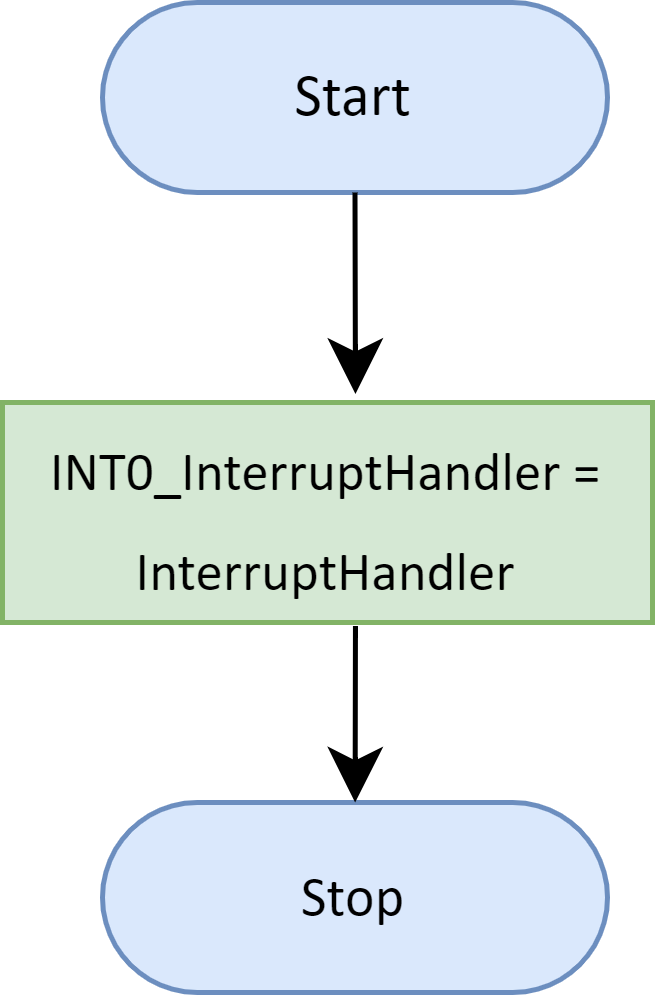

The diagram above was exported from draw.io. Its source (the exported page's mxGraphModel, read from the mxfile embedded in the PNG):
<mxGraphModel dx="261" dy="307" grid="1" gridSize="10" guides="1" tooltips="1" connect="1" arrows="1" fold="1" page="1" pageScale="1" pageWidth="1169" pageHeight="827" math="0" shadow="0">
  <root>
    <mxCell id="0" />
    <mxCell id="1" parent="0" />
    <UserObject label="Start" Function="EN_DIO_Error_T DIO_init(uint8_t pinNumber, EN_DIO_PORT_T portNumber, EN_DIO_DIRECTION_T direction);" tags="Flowchart" id="2cYmFUq0BTPakPLzBne1-1">
      <mxCell style="verticalAlign=middle;align=center;overflow=width;vsdxID=30;fillColor=#dae8fc;shape=stencil(tVLREoIgEPwaHnEQxsl3s/9gEpSJwDko7e+DsEkze2l627vdu5uFRaxyHe8FosR5sCcxqMZ3iO0Rpcp0ApQPCLEasUpaEC3Yi2lS3fOojOhsr3HDmObyMtsVcYqS29Qh5FEfklwrM5OXeUa/yjkcAwfr7TDpiyTfXvjkMR+Vw2A998qaBac5tAKHU1hq3i4oNwjRr9ofvayt/+Rk+yX/4iWA159KpXWKxJx/z0Bopfyw+g4=);strokeColor=#6c8ebf;spacingTop=-1;spacingBottom=-1;spacingLeft=-1;spacingRight=-1;points=[[0.5,1,0],[0.5,0,0],[0,0.5,0],[1,0.5,0]];labelBackgroundColor=none;rounded=1;html=1;whiteSpace=wrap;fontFamily=Calibri;" vertex="1" parent="1">
        <mxGeometry x="260" y="120" width="101" height="38" as="geometry" />
      </mxCell>
    </UserObject>
    <mxCell id="2cYmFUq0BTPakPLzBne1-2" value="&lt;font face=&quot;Calibri&quot; style=&quot;font-size: 11px;&quot;&gt;INT0_InterruptHandler = InterruptHandler&lt;/font&gt;" style="rounded=0;whiteSpace=wrap;html=1;fontSize=16;fillColor=#d5e8d4;strokeColor=#82b366;" vertex="1" parent="1">
      <mxGeometry x="240" y="200" width="130" height="44" as="geometry" />
    </mxCell>
    <UserObject label="&lt;div style=&quot;font-size: 1px&quot;&gt;&lt;font style=&quot;font-size: 11.29px; direction: ltr; letter-spacing: 0px; line-height: 120%; opacity: 1;&quot;&gt;Stop&lt;/font&gt;&lt;/div&gt;" Function="EN_DIO_Error_T DIO_init(uint8_t pinNumber, EN_DIO_PORT_T portNumber, EN_DIO_DIRECTION_T direction);" tags="Flowchart" id="2cYmFUq0BTPakPLzBne1-3">
      <mxCell style="verticalAlign=middle;align=center;overflow=width;vsdxID=30;fillColor=#dae8fc;shape=stencil(tVLREoIgEPwaHnEQxsl3s/9gEpSJwDko7e+DsEkze2l627vdu5uFRaxyHe8FosR5sCcxqMZ3iO0Rpcp0ApQPCLEasUpaEC3Yi2lS3fOojOhsr3HDmObyMtsVcYqS29Qh5FEfklwrM5OXeUa/yjkcAwfr7TDpiyTfXvjkMR+Vw2A998qaBac5tAKHU1hq3i4oNwjRr9ofvayt/+Rk+yX/4iWA159KpXWKxJx/z0Bopfyw+g4=);strokeColor=#6c8ebf;spacingTop=-1;spacingBottom=-1;spacingLeft=-1;spacingRight=-1;points=[[0.5,1,0],[0.5,0,0],[0,0.5,0],[1,0.5,0]];labelBackgroundColor=none;rounded=1;html=1;whiteSpace=wrap;fontFamily=Calibri;" vertex="1" parent="1">
        <mxGeometry x="260" y="280" width="101" height="38" as="geometry" />
      </mxCell>
    </UserObject>
    <mxCell id="2cYmFUq0BTPakPLzBne1-4" value="" style="endArrow=classic;html=1;rounded=0;fontSize=12;startSize=8;endSize=8;curved=1;exitX=0.5;exitY=1;exitDx=0;exitDy=0;exitPerimeter=0;entryX=0.543;entryY=-0.039;entryDx=0;entryDy=0;entryPerimeter=0;" edge="1" parent="1" source="2cYmFUq0BTPakPLzBne1-1" target="2cYmFUq0BTPakPLzBne1-2">
      <mxGeometry width="50" height="50" relative="1" as="geometry">
        <mxPoint x="250" y="350" as="sourcePoint" />
        <mxPoint x="291" y="200" as="targetPoint" />
      </mxGeometry>
    </mxCell>
    <mxCell id="2cYmFUq0BTPakPLzBne1-5" value="" style="endArrow=classic;html=1;rounded=0;fontSize=12;startSize=8;endSize=8;curved=1;exitX=0.543;exitY=1.016;exitDx=0;exitDy=0;exitPerimeter=0;" edge="1" parent="1" source="2cYmFUq0BTPakPLzBne1-2" target="2cYmFUq0BTPakPLzBne1-3">
      <mxGeometry width="50" height="50" relative="1" as="geometry">
        <mxPoint x="310" y="250" as="sourcePoint" />
        <mxPoint x="340" y="210" as="targetPoint" />
      </mxGeometry>
    </mxCell>
  </root>
</mxGraphModel>